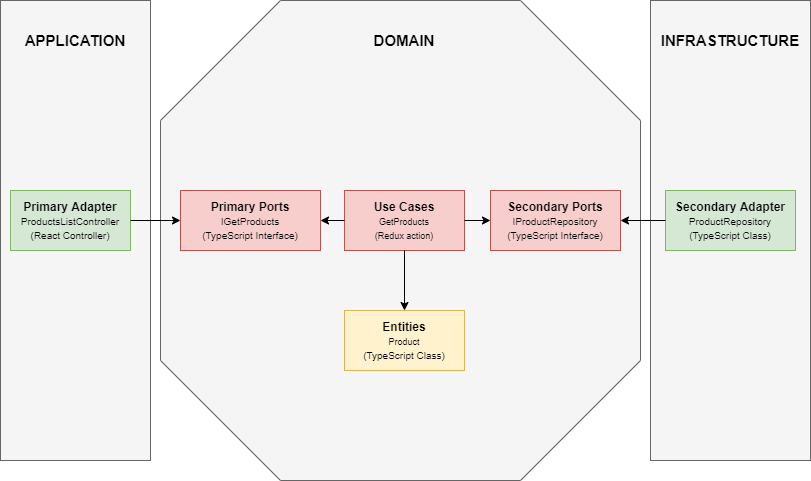

The diagram above was exported from draw.io. Its source (the exported page's mxGraphModel, read from the mxfile embedded in the PNG):
<mxGraphModel dx="1422" dy="762" grid="1" gridSize="10" guides="1" tooltips="1" connect="1" arrows="1" fold="1" page="1" pageScale="1" pageWidth="827" pageHeight="1169" math="0" shadow="0">
  <root>
    <mxCell id="0" />
    <mxCell id="1" parent="0" />
    <mxCell id="Hq-d0c6i-emHDM65QEp8-18" value="" style="rounded=0;whiteSpace=wrap;html=1;fontSize=17;fontColor=#333333;fillColor=#f5f5f5;strokeColor=#666666;" parent="1" vertex="1">
      <mxGeometry x="660" y="170" width="160" height="460" as="geometry" />
    </mxCell>
    <mxCell id="Hq-d0c6i-emHDM65QEp8-17" value="" style="rounded=0;whiteSpace=wrap;html=1;fontSize=17;fontColor=#333333;fillColor=#f5f5f5;strokeColor=#666666;" parent="1" vertex="1">
      <mxGeometry x="10" y="170" width="150" height="460" as="geometry" />
    </mxCell>
    <mxCell id="Hq-d0c6i-emHDM65QEp8-13" value="" style="verticalLabelPosition=bottom;verticalAlign=top;html=1;shape=mxgraph.basic.polygon;polyCoords=[[0.25,0],[0.75,0],[1,0.25],[1,0.75],[0.75,1],[0.25,1],[0,0.75],[0,0.25]];polyline=0;fillColor=#f5f5f5;strokeColor=#666666;fontColor=#333333;" parent="1" vertex="1">
      <mxGeometry x="170" y="170" width="480" height="480" as="geometry" />
    </mxCell>
    <mxCell id="Hq-d0c6i-emHDM65QEp8-1" value="&lt;b&gt;Use Cases&lt;/b&gt;&lt;br&gt;&lt;font style=&quot;font-size: 9px&quot;&gt;GetProducts&lt;br&gt;(Redux action)&lt;br&gt;&lt;/font&gt;" style="rounded=0;whiteSpace=wrap;html=1;fillColor=#f8cecc;strokeColor=#b85450;" parent="1" vertex="1">
      <mxGeometry x="354" y="360" width="120" height="60" as="geometry" />
    </mxCell>
    <mxCell id="Hq-d0c6i-emHDM65QEp8-2" value="&lt;font&gt;&lt;b&gt;Entities&lt;br&gt;&lt;/b&gt;&lt;/font&gt;&lt;font style=&quot;font-size: 9px&quot;&gt;Product&lt;br&gt;&lt;span style=&quot;font-size: x-small&quot;&gt;(TypeScript Class)&lt;/span&gt;&lt;br&gt;&lt;/font&gt;" style="rounded=0;whiteSpace=wrap;html=1;fillColor=#fff2cc;strokeColor=#d6b656;" parent="1" vertex="1">
      <mxGeometry x="354" y="480" width="120" height="60" as="geometry" />
    </mxCell>
    <mxCell id="Hq-d0c6i-emHDM65QEp8-3" value="" style="endArrow=classic;html=1;entryX=0.5;entryY=0;entryDx=0;entryDy=0;exitX=0.5;exitY=1;exitDx=0;exitDy=0;" parent="1" source="Hq-d0c6i-emHDM65QEp8-1" target="Hq-d0c6i-emHDM65QEp8-2" edge="1">
      <mxGeometry width="50" height="50" relative="1" as="geometry">
        <mxPoint x="390" y="400" as="sourcePoint" />
        <mxPoint x="440" y="350" as="targetPoint" />
      </mxGeometry>
    </mxCell>
    <mxCell id="Hq-d0c6i-emHDM65QEp8-4" value="&lt;font&gt;&lt;b&gt;Primary Ports&lt;br&gt;&lt;/b&gt;&lt;/font&gt;&lt;font size=&quot;1&quot;&gt;IGetProducts&lt;br&gt;(TypeScript Interface)&lt;br&gt;&lt;/font&gt;" style="rounded=0;whiteSpace=wrap;html=1;fillColor=#f8cecc;strokeColor=#b85450;" parent="1" vertex="1">
      <mxGeometry x="190" y="360" width="140" height="60" as="geometry" />
    </mxCell>
    <mxCell id="Hq-d0c6i-emHDM65QEp8-5" value="" style="endArrow=classic;html=1;exitX=0;exitY=0.5;exitDx=0;exitDy=0;entryX=1;entryY=0.5;entryDx=0;entryDy=0;" parent="1" source="Hq-d0c6i-emHDM65QEp8-1" target="Hq-d0c6i-emHDM65QEp8-4" edge="1">
      <mxGeometry width="50" height="50" relative="1" as="geometry">
        <mxPoint x="210" y="400" as="sourcePoint" />
        <mxPoint x="260" y="350" as="targetPoint" />
      </mxGeometry>
    </mxCell>
    <mxCell id="Hq-d0c6i-emHDM65QEp8-6" value="&lt;font&gt;&lt;b&gt;Primary Adapter&lt;br&gt;&lt;/b&gt;&lt;/font&gt;&lt;font size=&quot;1&quot;&gt;ProductsListController (React Controller)&lt;/font&gt;" style="rounded=0;whiteSpace=wrap;html=1;fillColor=#d5e8d4;strokeColor=#82b366;" parent="1" vertex="1">
      <mxGeometry x="20" y="360" width="120" height="60" as="geometry" />
    </mxCell>
    <mxCell id="Hq-d0c6i-emHDM65QEp8-7" value="" style="endArrow=classic;html=1;exitX=1;exitY=0.5;exitDx=0;exitDy=0;entryX=0;entryY=0.5;entryDx=0;entryDy=0;" parent="1" source="Hq-d0c6i-emHDM65QEp8-6" target="Hq-d0c6i-emHDM65QEp8-4" edge="1">
      <mxGeometry width="50" height="50" relative="1" as="geometry">
        <mxPoint x="130" y="440" as="sourcePoint" />
        <mxPoint x="180" y="390" as="targetPoint" />
      </mxGeometry>
    </mxCell>
    <mxCell id="Hq-d0c6i-emHDM65QEp8-8" value="&lt;font&gt;&lt;b&gt;Secondary Ports&lt;br&gt;&lt;/b&gt;&lt;/font&gt;&lt;font size=&quot;1&quot;&gt;IProductRepository&lt;br&gt;&lt;/font&gt;&lt;span style=&quot;font-size: x-small&quot;&gt;(TypeScript Interface)&lt;/span&gt;&lt;font size=&quot;1&quot;&gt;&lt;br&gt;&lt;/font&gt;" style="rounded=0;whiteSpace=wrap;html=1;fillColor=#f8cecc;strokeColor=#b85450;" parent="1" vertex="1">
      <mxGeometry x="500" y="360" width="130" height="60" as="geometry" />
    </mxCell>
    <mxCell id="Hq-d0c6i-emHDM65QEp8-10" value="" style="endArrow=classic;html=1;exitX=1;exitY=0.5;exitDx=0;exitDy=0;entryX=0;entryY=0.5;entryDx=0;entryDy=0;" parent="1" source="Hq-d0c6i-emHDM65QEp8-1" target="Hq-d0c6i-emHDM65QEp8-8" edge="1">
      <mxGeometry width="50" height="50" relative="1" as="geometry">
        <mxPoint x="400" y="400" as="sourcePoint" />
        <mxPoint x="450" y="350" as="targetPoint" />
      </mxGeometry>
    </mxCell>
    <mxCell id="Hq-d0c6i-emHDM65QEp8-11" value="&lt;font&gt;&lt;b&gt;Secondary Adapter&lt;br&gt;&lt;/b&gt;&lt;/font&gt;&lt;font size=&quot;1&quot;&gt;ProductRepository&lt;br&gt;(TypeScript Class)&lt;br&gt;&lt;/font&gt;" style="rounded=0;whiteSpace=wrap;html=1;fillColor=#d5e8d4;strokeColor=#82b366;" parent="1" vertex="1">
      <mxGeometry x="675" y="360" width="130" height="60" as="geometry" />
    </mxCell>
    <mxCell id="Hq-d0c6i-emHDM65QEp8-12" value="" style="endArrow=classic;html=1;exitX=0;exitY=0.5;exitDx=0;exitDy=0;entryX=1;entryY=0.5;entryDx=0;entryDy=0;" parent="1" source="Hq-d0c6i-emHDM65QEp8-11" target="Hq-d0c6i-emHDM65QEp8-8" edge="1">
      <mxGeometry width="50" height="50" relative="1" as="geometry">
        <mxPoint x="550" y="400" as="sourcePoint" />
        <mxPoint x="600" y="350" as="targetPoint" />
      </mxGeometry>
    </mxCell>
    <mxCell id="Hq-d0c6i-emHDM65QEp8-14" value="DOMAIN" style="text;html=1;strokeColor=none;fillColor=none;align=center;verticalAlign=middle;whiteSpace=wrap;rounded=0;fontStyle=1;fontSize=15;" parent="1" vertex="1">
      <mxGeometry x="369" y="200" width="90" height="20" as="geometry" />
    </mxCell>
    <mxCell id="Hq-d0c6i-emHDM65QEp8-15" value="INFRASTRUCTURE" style="text;html=1;strokeColor=none;fillColor=none;align=center;verticalAlign=middle;whiteSpace=wrap;rounded=0;fontStyle=1;fontSize=15;" parent="1" vertex="1">
      <mxGeometry x="695" y="200" width="90" height="20" as="geometry" />
    </mxCell>
    <mxCell id="Hq-d0c6i-emHDM65QEp8-16" value="APPLICATION" style="text;html=1;strokeColor=none;fillColor=none;align=center;verticalAlign=middle;whiteSpace=wrap;rounded=0;fontStyle=1;fontSize=15;" parent="1" vertex="1">
      <mxGeometry x="40" y="200" width="90" height="20" as="geometry" />
    </mxCell>
  </root>
</mxGraphModel>